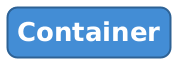

The diagram above was rendered by PlantUML. Its source (embedded in the PNG):
@startuml

set separator none
hide stereotype

<style>
  root {
    BackgroundColor: #ffffff;
    FontColor: #444444;
  }
  // Element,Container
  .Element-RWxlbWVudCxDb250YWluZXI= {
    BackgroundColor: #438dd5;
    LineColor: #2e6295;
    LineStyle: 0;
    LineThickness: 2;
    RoundCorner: 20;
    FontColor: #ffffff;
    FontSize: 24;
    HorizontalAlignment: center;
    Shadowing: 0;
    MaximumWidth: 200;
  }
  // Payments
  .Boundary-UGF5bWVudHM= {
    BackgroundColor: #ffffff;
    LineColor: #0b4884;
    LineStyle: 0;
    LineThickness: 2;
    FontColor: #1168bd;
    FontSize: 24;
    HorizontalAlignment: center;
    Shadowing: 0;
  }
  // transparent element for relationships in legend
  .Element-Transparent {
    BackgroundColor: transparent;
    LineColor: transparent;
    FontColor: transparent;
  }
</style>

rectangle "==Container" <<Element-RWxlbWVudCxDb250YWluZXI=>>

@enduml